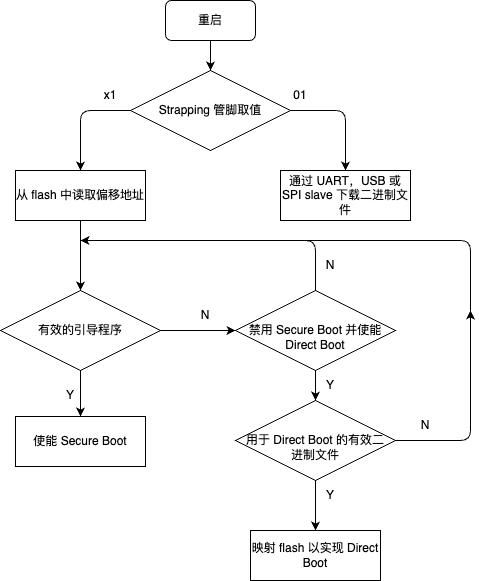

The diagram above was exported from draw.io. Its source (the exported page's mxGraphModel, read from the mxfile embedded in the PNG):
<mxGraphModel dx="450" dy="379" grid="1" gridSize="10" guides="1" tooltips="1" connect="1" arrows="1" fold="1" page="1" pageScale="1" pageWidth="850" pageHeight="1100" math="0" shadow="0">
  <root>
    <mxCell id="0" />
    <mxCell id="1" parent="0" />
    <mxCell id="s5Nnmpu6UFetBLB-3BHG-30" value="" style="edgeStyle=orthogonalEdgeStyle;rounded=0;orthogonalLoop=1;jettySize=auto;html=1;" parent="1" source="s5Nnmpu6UFetBLB-3BHG-1" edge="1">
      <mxGeometry relative="1" as="geometry">
        <mxPoint x="460" y="280" as="targetPoint" />
      </mxGeometry>
    </mxCell>
    <mxCell id="s5Nnmpu6UFetBLB-3BHG-1" value="重启" style="rounded=1;whiteSpace=wrap;html=1;" parent="1" vertex="1">
      <mxGeometry x="415" y="210" width="90" height="40" as="geometry" />
    </mxCell>
    <mxCell id="s5Nnmpu6UFetBLB-3BHG-3" value="" style="endArrow=classic;html=1;rounded=1;" parent="1" edge="1">
      <mxGeometry width="50" height="50" relative="1" as="geometry">
        <mxPoint x="380" y="320" as="sourcePoint" />
        <mxPoint x="330" y="380" as="targetPoint" />
        <Array as="points">
          <mxPoint x="330" y="320" />
          <mxPoint x="330" y="350" />
        </Array>
      </mxGeometry>
    </mxCell>
    <mxCell id="s5Nnmpu6UFetBLB-3BHG-4" value="x1" style="text;html=1;strokeColor=none;fillColor=none;align=center;verticalAlign=middle;whiteSpace=wrap;rounded=0;" parent="1" vertex="1">
      <mxGeometry x="330" y="290" width="60" height="30" as="geometry" />
    </mxCell>
    <mxCell id="s5Nnmpu6UFetBLB-3BHG-44" value="" style="edgeStyle=orthogonalEdgeStyle;rounded=0;orthogonalLoop=1;jettySize=auto;html=1;" parent="1" source="s5Nnmpu6UFetBLB-3BHG-10" target="s5Nnmpu6UFetBLB-3BHG-43" edge="1">
      <mxGeometry relative="1" as="geometry" />
    </mxCell>
    <mxCell id="s5Nnmpu6UFetBLB-3BHG-10" value="&lt;br&gt;禁用 Secure Boot 并使能 Direct Boot" style="rhombus;whiteSpace=wrap;html=1;" parent="1" vertex="1">
      <mxGeometry x="485" y="500" width="160" height="80" as="geometry" />
    </mxCell>
    <mxCell id="s5Nnmpu6UFetBLB-3BHG-13" value="N" style="text;html=1;strokeColor=none;fillColor=none;align=center;verticalAlign=middle;whiteSpace=wrap;rounded=0;" parent="1" vertex="1">
      <mxGeometry x="425" y="510" width="60" height="30" as="geometry" />
    </mxCell>
    <mxCell id="s5Nnmpu6UFetBLB-3BHG-16" value="N" style="text;html=1;strokeColor=none;fillColor=none;align=center;verticalAlign=middle;whiteSpace=wrap;rounded=0;" parent="1" vertex="1">
      <mxGeometry x="550" y="460" width="60" height="30" as="geometry" />
    </mxCell>
    <mxCell id="s5Nnmpu6UFetBLB-3BHG-20" value="Y" style="text;html=1;strokeColor=none;fillColor=none;align=center;verticalAlign=middle;whiteSpace=wrap;rounded=0;" parent="1" vertex="1">
      <mxGeometry x="550" y="580" width="60" height="30" as="geometry" />
    </mxCell>
    <mxCell id="s5Nnmpu6UFetBLB-3BHG-21" value="Y" style="text;html=1;strokeColor=none;fillColor=none;align=center;verticalAlign=middle;whiteSpace=wrap;rounded=0;" parent="1" vertex="1">
      <mxGeometry x="550" y="690" width="60" height="30" as="geometry" />
    </mxCell>
    <mxCell id="s5Nnmpu6UFetBLB-3BHG-24" value="N" style="text;html=1;strokeColor=none;fillColor=none;align=center;verticalAlign=middle;whiteSpace=wrap;rounded=0;" parent="1" vertex="1">
      <mxGeometry x="645" y="620" width="60" height="30" as="geometry" />
    </mxCell>
    <mxCell id="s5Nnmpu6UFetBLB-3BHG-25" value="Y" style="text;html=1;strokeColor=none;fillColor=none;align=center;verticalAlign=middle;whiteSpace=wrap;rounded=0;" parent="1" vertex="1">
      <mxGeometry x="290" y="590" width="60" height="30" as="geometry" />
    </mxCell>
    <mxCell id="s5Nnmpu6UFetBLB-3BHG-27" value="01" style="text;html=1;strokeColor=none;fillColor=none;align=center;verticalAlign=middle;whiteSpace=wrap;rounded=0;" parent="1" vertex="1">
      <mxGeometry x="520" y="290" width="60" height="30" as="geometry" />
    </mxCell>
    <mxCell id="s5Nnmpu6UFetBLB-3BHG-28" value="" style="endArrow=classic;html=1;rounded=1;" parent="1" edge="1">
      <mxGeometry width="50" height="50" relative="1" as="geometry">
        <mxPoint x="540" y="320" as="sourcePoint" />
        <mxPoint x="595" y="380" as="targetPoint" />
        <Array as="points">
          <mxPoint x="595" y="320" />
        </Array>
      </mxGeometry>
    </mxCell>
    <mxCell id="s5Nnmpu6UFetBLB-3BHG-31" value="通过 UART，USB 或 SPI slave 下载二进制文件" style="rounded=0;whiteSpace=wrap;html=1;" parent="1" vertex="1">
      <mxGeometry x="530" y="380" width="130" height="50" as="geometry" />
    </mxCell>
    <mxCell id="s5Nnmpu6UFetBLB-3BHG-34" value="Strapping 管脚取值" style="rhombus;whiteSpace=wrap;html=1;" parent="1" vertex="1">
      <mxGeometry x="380" y="280" width="160" height="80" as="geometry" />
    </mxCell>
    <mxCell id="s5Nnmpu6UFetBLB-3BHG-37" value="" style="edgeStyle=orthogonalEdgeStyle;rounded=0;orthogonalLoop=1;jettySize=auto;html=1;" parent="1" source="s5Nnmpu6UFetBLB-3BHG-35" target="s5Nnmpu6UFetBLB-3BHG-36" edge="1">
      <mxGeometry relative="1" as="geometry" />
    </mxCell>
    <mxCell id="s5Nnmpu6UFetBLB-3BHG-35" value="从 flash 中读取偏移地址" style="rounded=0;whiteSpace=wrap;html=1;" parent="1" vertex="1">
      <mxGeometry x="265" y="380" width="130" height="50" as="geometry" />
    </mxCell>
    <mxCell id="s5Nnmpu6UFetBLB-3BHG-39" value="" style="edgeStyle=orthogonalEdgeStyle;rounded=0;orthogonalLoop=1;jettySize=auto;html=1;" parent="1" source="s5Nnmpu6UFetBLB-3BHG-36" target="s5Nnmpu6UFetBLB-3BHG-38" edge="1">
      <mxGeometry relative="1" as="geometry" />
    </mxCell>
    <mxCell id="s5Nnmpu6UFetBLB-3BHG-41" value="" style="edgeStyle=orthogonalEdgeStyle;rounded=0;orthogonalLoop=1;jettySize=auto;html=1;" parent="1" source="s5Nnmpu6UFetBLB-3BHG-36" target="s5Nnmpu6UFetBLB-3BHG-10" edge="1">
      <mxGeometry relative="1" as="geometry" />
    </mxCell>
    <mxCell id="s5Nnmpu6UFetBLB-3BHG-36" value="有效的引导程序" style="rhombus;whiteSpace=wrap;html=1;" parent="1" vertex="1">
      <mxGeometry x="250" y="500" width="160" height="80" as="geometry" />
    </mxCell>
    <mxCell id="s5Nnmpu6UFetBLB-3BHG-38" value="使能 Secure Boot" style="rounded=0;whiteSpace=wrap;html=1;" parent="1" vertex="1">
      <mxGeometry x="265" y="626" width="130" height="50" as="geometry" />
    </mxCell>
    <mxCell id="s5Nnmpu6UFetBLB-3BHG-46" value="" style="edgeStyle=orthogonalEdgeStyle;rounded=0;orthogonalLoop=1;jettySize=auto;html=1;" parent="1" source="s5Nnmpu6UFetBLB-3BHG-43" target="s5Nnmpu6UFetBLB-3BHG-45" edge="1">
      <mxGeometry relative="1" as="geometry" />
    </mxCell>
    <mxCell id="s5Nnmpu6UFetBLB-3BHG-43" value="&lt;br&gt;用于 Direct Boot 的有效二&lt;br&gt;进制文件" style="rhombus;whiteSpace=wrap;html=1;" parent="1" vertex="1">
      <mxGeometry x="485" y="610" width="160" height="80" as="geometry" />
    </mxCell>
    <mxCell id="s5Nnmpu6UFetBLB-3BHG-45" value="映射 flash 以实现 Direct Boot" style="rounded=0;whiteSpace=wrap;html=1;" parent="1" vertex="1">
      <mxGeometry x="500" y="740" width="130" height="50" as="geometry" />
    </mxCell>
    <mxCell id="s5Nnmpu6UFetBLB-3BHG-47" value="" style="endArrow=classic;html=1;rounded=1;" parent="1" edge="1">
      <mxGeometry width="50" height="50" relative="1" as="geometry">
        <mxPoint x="565" y="500" as="sourcePoint" />
        <mxPoint x="330" y="450" as="targetPoint" />
        <Array as="points">
          <mxPoint x="565" y="450" />
        </Array>
      </mxGeometry>
    </mxCell>
    <mxCell id="s5Nnmpu6UFetBLB-3BHG-49" value="" style="endArrow=none;html=1;rounded=1;" parent="1" edge="1">
      <mxGeometry width="50" height="50" relative="1" as="geometry">
        <mxPoint x="530" y="450" as="sourcePoint" />
        <mxPoint x="720" y="520" as="targetPoint" />
        <Array as="points">
          <mxPoint x="720" y="450" />
        </Array>
      </mxGeometry>
    </mxCell>
    <mxCell id="s5Nnmpu6UFetBLB-3BHG-50" value="" style="endArrow=classic;html=1;rounded=1;" parent="1" edge="1">
      <mxGeometry width="50" height="50" relative="1" as="geometry">
        <mxPoint x="645" y="650" as="sourcePoint" />
        <mxPoint x="720" y="520" as="targetPoint" />
        <Array as="points">
          <mxPoint x="720" y="650" />
        </Array>
      </mxGeometry>
    </mxCell>
  </root>
</mxGraphModel>